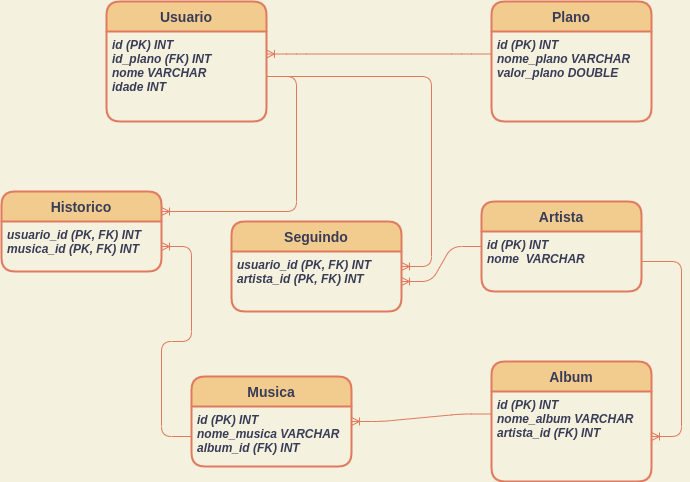

The diagram above was exported from draw.io. Its source (the exported page's mxGraphModel, read from the mxfile embedded in the PNG):
<mxGraphModel dx="1684" dy="1763" grid="1" gridSize="10" guides="1" tooltips="1" connect="1" arrows="1" fold="1" page="1" pageScale="1" pageWidth="850" pageHeight="1100" background="#F4F1DE" math="0" shadow="0" extFonts="Permanent Marker^https://fonts.googleapis.com/css?family=Permanent+Marker">
  <root>
    <mxCell id="0" />
    <mxCell id="1" parent="0" />
    <mxCell id="qsYDPPG4eQfI4If5tvJM-1" value="Usuario" style="swimlane;childLayout=stackLayout;horizontal=1;startSize=30;horizontalStack=0;fontSize=14;fontStyle=1;strokeWidth=2;resizeParent=0;resizeLast=1;shadow=0;dashed=0;align=center;fillColor=#F2CC8F;strokeColor=#E07A5F;fontColor=#393C56;rounded=1;" parent="1" vertex="1">
      <mxGeometry x="15" width="160" height="120" as="geometry" />
    </mxCell>
    <mxCell id="qsYDPPG4eQfI4If5tvJM-2" value="id (PK) INT&#10;id_plano (FK) INT&#10;nome VARCHAR&#10;idade INT" style="align=left;strokeColor=none;fillColor=none;spacingLeft=4;fontSize=12;verticalAlign=top;resizable=0;rotatable=0;part=1;fontColor=#393C56;rounded=1;fontStyle=3" parent="qsYDPPG4eQfI4If5tvJM-1" vertex="1">
      <mxGeometry y="30" width="160" height="90" as="geometry" />
    </mxCell>
    <mxCell id="qsYDPPG4eQfI4If5tvJM-3" value="Plano" style="swimlane;childLayout=stackLayout;horizontal=1;startSize=30;horizontalStack=0;rounded=1;fontSize=14;fontStyle=1;strokeWidth=2;resizeParent=0;resizeLast=1;shadow=0;dashed=0;align=center;sketch=0;fontColor=#393C56;fillColor=#F2CC8F;strokeColor=#E07A5F;" parent="1" vertex="1">
      <mxGeometry x="400" width="160" height="120" as="geometry" />
    </mxCell>
    <mxCell id="qsYDPPG4eQfI4If5tvJM-4" value="id (PK) INT&#10;nome_plano VARCHAR&#10;valor_plano DOUBLE&#10;&#10;" style="align=left;strokeColor=none;fillColor=none;spacingLeft=4;fontSize=12;verticalAlign=top;resizable=0;rotatable=0;part=1;fontStyle=3;fontColor=#393C56;" parent="qsYDPPG4eQfI4If5tvJM-3" vertex="1">
      <mxGeometry y="30" width="160" height="90" as="geometry" />
    </mxCell>
    <mxCell id="qsYDPPG4eQfI4If5tvJM-6" value="Artista" style="swimlane;childLayout=stackLayout;horizontal=1;startSize=30;horizontalStack=0;rounded=1;fontSize=14;fontStyle=1;strokeWidth=2;resizeParent=0;resizeLast=1;shadow=0;dashed=0;align=center;sketch=0;fontColor=#393C56;fillColor=#F2CC8F;strokeColor=#E07A5F;" parent="1" vertex="1">
      <mxGeometry x="390" y="200" width="160" height="90" as="geometry" />
    </mxCell>
    <mxCell id="qsYDPPG4eQfI4If5tvJM-7" value="id (PK) INT&#10;nome  VARCHAR&#10;" style="align=left;strokeColor=none;fillColor=none;spacingLeft=4;fontSize=12;verticalAlign=top;resizable=0;rotatable=0;part=1;fontColor=#393C56;fontStyle=3" parent="qsYDPPG4eQfI4If5tvJM-6" vertex="1">
      <mxGeometry y="30" width="160" height="60" as="geometry" />
    </mxCell>
    <mxCell id="qsYDPPG4eQfI4If5tvJM-8" value="Musica" style="swimlane;childLayout=stackLayout;horizontal=1;startSize=30;horizontalStack=0;rounded=1;fontSize=14;fontStyle=1;strokeWidth=2;resizeParent=0;resizeLast=1;shadow=0;dashed=0;align=center;sketch=0;fontColor=#393C56;fillColor=#F2CC8F;strokeColor=#E07A5F;" parent="1" vertex="1">
      <mxGeometry x="100" y="375" width="160" height="90" as="geometry" />
    </mxCell>
    <mxCell id="qsYDPPG4eQfI4If5tvJM-9" value="id (PK) INT&#10;nome_musica VARCHAR&#10;album_id (FK) INT" style="align=left;strokeColor=none;fillColor=none;spacingLeft=4;fontSize=12;verticalAlign=top;resizable=0;rotatable=0;part=1;fontColor=#393C56;fontStyle=3" parent="qsYDPPG4eQfI4If5tvJM-8" vertex="1">
      <mxGeometry y="30" width="160" height="60" as="geometry" />
    </mxCell>
    <mxCell id="qsYDPPG4eQfI4If5tvJM-10" value="Album" style="swimlane;childLayout=stackLayout;horizontal=1;startSize=30;horizontalStack=0;rounded=1;fontSize=14;fontStyle=1;strokeWidth=2;resizeParent=0;resizeLast=1;shadow=0;dashed=0;align=center;sketch=0;fontColor=#393C56;fillColor=#F2CC8F;strokeColor=#E07A5F;" parent="1" vertex="1">
      <mxGeometry x="400" y="360" width="160" height="120" as="geometry" />
    </mxCell>
    <mxCell id="qsYDPPG4eQfI4If5tvJM-11" value="id (PK) INT&#10;nome_album VARCHAR&#10;artista_id (FK) INT" style="align=left;strokeColor=none;fillColor=none;spacingLeft=4;fontSize=12;verticalAlign=top;resizable=0;rotatable=0;part=1;fontColor=#393C56;fontStyle=3" parent="qsYDPPG4eQfI4If5tvJM-10" vertex="1">
      <mxGeometry y="30" width="160" height="90" as="geometry" />
    </mxCell>
    <mxCell id="qsYDPPG4eQfI4If5tvJM-12" value="Historico" style="swimlane;childLayout=stackLayout;horizontal=1;startSize=30;horizontalStack=0;rounded=1;fontSize=14;fontStyle=1;strokeWidth=2;resizeParent=0;resizeLast=1;shadow=0;dashed=0;align=center;sketch=0;fontColor=#393C56;fillColor=#F2CC8F;strokeColor=#E07A5F;" parent="1" vertex="1">
      <mxGeometry x="-90" y="190" width="160" height="80" as="geometry" />
    </mxCell>
    <mxCell id="qsYDPPG4eQfI4If5tvJM-13" value="usuario_id (PK, FK) INT&#10;musica_id (PK, FK) INT&#10;" style="align=left;strokeColor=none;fillColor=none;spacingLeft=4;fontSize=12;verticalAlign=top;resizable=0;rotatable=0;part=1;fontColor=#393C56;fontStyle=3" parent="qsYDPPG4eQfI4If5tvJM-12" vertex="1">
      <mxGeometry y="30" width="160" height="50" as="geometry" />
    </mxCell>
    <mxCell id="qsYDPPG4eQfI4If5tvJM-15" value="Seguindo" style="swimlane;childLayout=stackLayout;horizontal=1;startSize=30;horizontalStack=0;rounded=1;fontSize=14;fontStyle=1;strokeWidth=2;resizeParent=0;resizeLast=1;shadow=0;dashed=0;align=center;sketch=0;fontColor=#393C56;fillColor=#F2CC8F;strokeColor=#E07A5F;" parent="1" vertex="1">
      <mxGeometry x="140" y="220" width="170" height="90" as="geometry" />
    </mxCell>
    <mxCell id="qsYDPPG4eQfI4If5tvJM-16" value="usuario_id (PK, FK) INT&#10;artista_id (PK, FK) INT&#10;" style="align=left;strokeColor=none;fillColor=none;spacingLeft=4;fontSize=12;verticalAlign=top;resizable=0;rotatable=0;part=1;fontColor=#393C56;fontStyle=3" parent="qsYDPPG4eQfI4If5tvJM-15" vertex="1">
      <mxGeometry y="30" width="170" height="60" as="geometry" />
    </mxCell>
    <mxCell id="qsYDPPG4eQfI4If5tvJM-18" value="" style="edgeStyle=entityRelationEdgeStyle;fontSize=12;html=1;endArrow=ERoneToMany;fontColor=#393C56;strokeColor=#E07A5F;fillColor=#F2CC8F;entryX=1;entryY=0.25;entryDx=0;entryDy=0;exitX=0;exitY=0.25;exitDx=0;exitDy=0;" parent="1" source="qsYDPPG4eQfI4If5tvJM-4" target="qsYDPPG4eQfI4If5tvJM-2" edge="1">
      <mxGeometry width="100" height="100" relative="1" as="geometry">
        <mxPoint x="230" y="120" as="sourcePoint" />
        <mxPoint x="330" y="20" as="targetPoint" />
      </mxGeometry>
    </mxCell>
    <mxCell id="qsYDPPG4eQfI4If5tvJM-19" value="" style="edgeStyle=entityRelationEdgeStyle;fontSize=12;html=1;endArrow=ERoneToMany;fontColor=#393C56;strokeColor=#E07A5F;fillColor=#F2CC8F;" parent="1" source="qsYDPPG4eQfI4If5tvJM-2" target="qsYDPPG4eQfI4If5tvJM-15" edge="1">
      <mxGeometry width="100" height="100" relative="1" as="geometry">
        <mxPoint x="100" y="130" as="sourcePoint" />
        <mxPoint x="100" y="170" as="targetPoint" />
      </mxGeometry>
    </mxCell>
    <mxCell id="qsYDPPG4eQfI4If5tvJM-20" value="" style="edgeStyle=entityRelationEdgeStyle;fontSize=12;html=1;endArrow=ERoneToMany;fontColor=#393C56;strokeColor=#E07A5F;fillColor=#F2CC8F;entryX=1;entryY=0.5;entryDx=0;entryDy=0;exitX=0;exitY=0.25;exitDx=0;exitDy=0;" parent="1" source="qsYDPPG4eQfI4If5tvJM-7" target="qsYDPPG4eQfI4If5tvJM-16" edge="1">
      <mxGeometry width="100" height="100" relative="1" as="geometry">
        <mxPoint x="350" y="320" as="sourcePoint" />
        <mxPoint x="310" y="310" as="targetPoint" />
      </mxGeometry>
    </mxCell>
    <mxCell id="qsYDPPG4eQfI4If5tvJM-21" value="" style="edgeStyle=entityRelationEdgeStyle;fontSize=12;html=1;endArrow=ERoneToMany;fontColor=#393C56;strokeColor=#E07A5F;fillColor=#F2CC8F;exitX=1;exitY=0.5;exitDx=0;exitDy=0;" parent="1" source="qsYDPPG4eQfI4If5tvJM-7" target="qsYDPPG4eQfI4If5tvJM-11" edge="1">
      <mxGeometry width="100" height="100" relative="1" as="geometry">
        <mxPoint x="430" y="330" as="sourcePoint" />
        <mxPoint x="580" y="330" as="targetPoint" />
      </mxGeometry>
    </mxCell>
    <mxCell id="qsYDPPG4eQfI4If5tvJM-22" value="" style="edgeStyle=entityRelationEdgeStyle;fontSize=12;html=1;endArrow=ERoneToMany;fontColor=#393C56;strokeColor=#E07A5F;fillColor=#F2CC8F;entryX=1;entryY=0.25;entryDx=0;entryDy=0;exitX=0;exitY=0.25;exitDx=0;exitDy=0;" parent="1" source="qsYDPPG4eQfI4If5tvJM-11" target="qsYDPPG4eQfI4If5tvJM-9" edge="1">
      <mxGeometry width="100" height="100" relative="1" as="geometry">
        <mxPoint x="220" y="470" as="sourcePoint" />
        <mxPoint x="320" y="370" as="targetPoint" />
      </mxGeometry>
    </mxCell>
    <mxCell id="qsYDPPG4eQfI4If5tvJM-26" value="" style="edgeStyle=entityRelationEdgeStyle;fontSize=12;html=1;endArrow=ERoneToMany;fontColor=#393C56;strokeColor=#E07A5F;fillColor=#F2CC8F;entryX=1;entryY=0.25;entryDx=0;entryDy=0;" parent="1" source="qsYDPPG4eQfI4If5tvJM-2" target="qsYDPPG4eQfI4If5tvJM-12" edge="1">
      <mxGeometry width="100" height="100" relative="1" as="geometry">
        <mxPoint x="100" y="140" as="sourcePoint" />
        <mxPoint x="-90" y="140" as="targetPoint" />
      </mxGeometry>
    </mxCell>
    <mxCell id="qsYDPPG4eQfI4If5tvJM-29" value="" style="edgeStyle=entityRelationEdgeStyle;fontSize=12;html=1;endArrow=ERoneToMany;fontColor=#393C56;strokeColor=#E07A5F;fillColor=#F2CC8F;entryX=1;entryY=0.5;entryDx=0;entryDy=0;exitX=0;exitY=0.5;exitDx=0;exitDy=0;" parent="1" source="qsYDPPG4eQfI4If5tvJM-9" target="qsYDPPG4eQfI4If5tvJM-13" edge="1">
      <mxGeometry width="100" height="100" relative="1" as="geometry">
        <mxPoint x="-150" y="380" as="sourcePoint" />
        <mxPoint x="30" y="330" as="targetPoint" />
      </mxGeometry>
    </mxCell>
  </root>
</mxGraphModel>